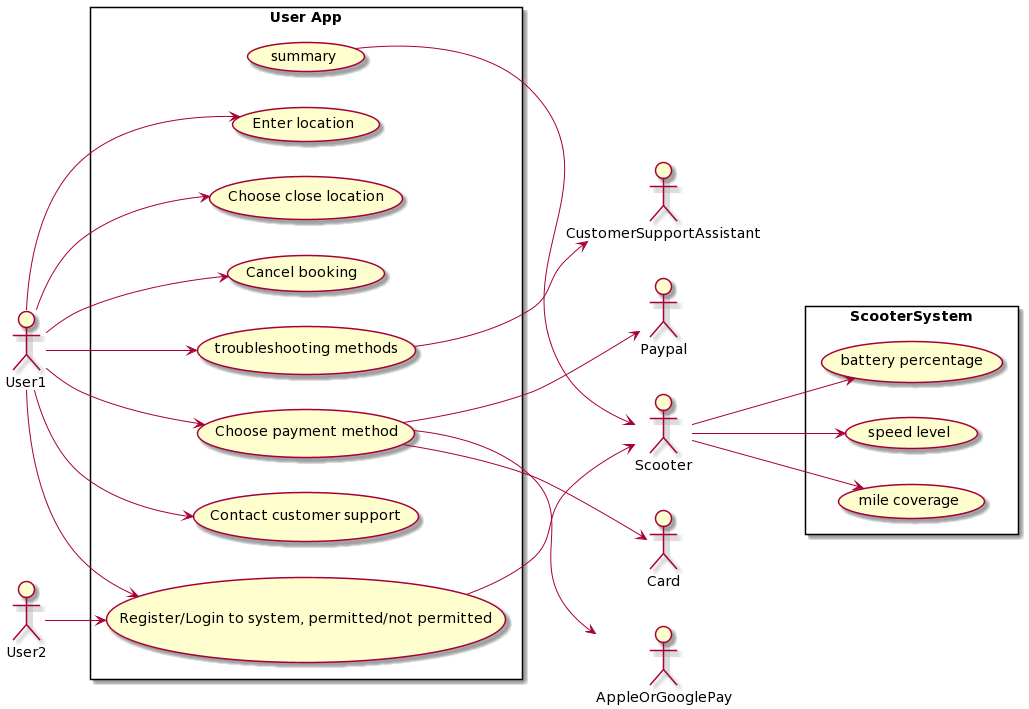

The diagram above was rendered by PlantUML. Its source (embedded in the PNG):
@startuml
left to right direction

Actor User1
Actor User2
Actor Scooter
Actor Paypal
Actor Card
Actor AppleOrGooglePay
Actor CustomerSupportAssistant



rectangle "User App" {
  usecase (Register/Login to system, permitted/not permitted)
  usecase (Enter location)
  usecase (Choose close location)
  usecase (Choose payment method)
  usecase (Cancel booking )
  usecase (Contact customer support)
  usecase (troubleshooting methods)
  usecase (summary)
}

  User1 --> (Register/Login to system, permitted/not permitted)
  User2 --> (Register/Login to system, permitted/not permitted)
  User1 --> (Enter location)
  User1 --> (Choose close location)
  User1 --> (Choose payment method)
  User1 --> (Cancel booking )
  User1 --> (Contact customer support)
  (Choose payment method) -->  Paypal
  (Choose payment method) --> AppleOrGooglePay
  (Choose payment method) --> Card
  User1 --> (troubleshooting methods)
  (troubleshooting methods) -->  CustomerSupportAssistant
  

rectangle "ScooterSystem" {
  usecase (battery percentage)
  usecase (speed level)
  usecase (mile coverage)
}
  
  Scooter --> (battery percentage)
  Scooter --> (speed level)
  Scooter --> (mile coverage)
  (Register/Login to system, permitted/not permitted) --> Scooter
  (summary) --> Scooter
@enduml